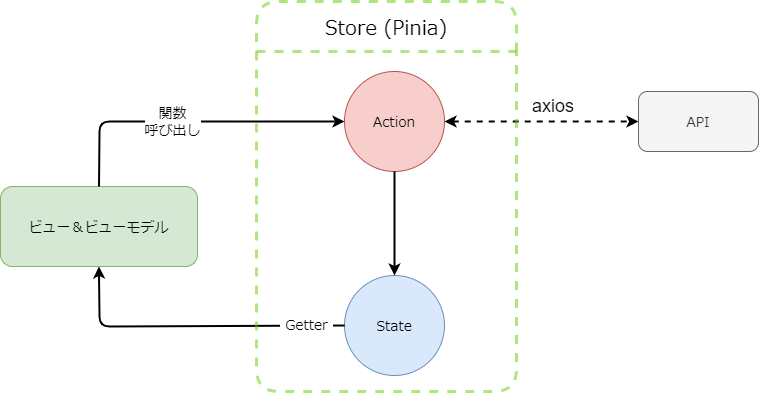

The diagram above was exported from draw.io. Its source (the exported page's mxGraphModel, read from the mxfile embedded in the PNG):
<mxGraphModel dx="1003" dy="514" grid="1" gridSize="10" guides="1" tooltips="1" connect="1" arrows="1" fold="1" page="1" pageScale="1" pageWidth="827" pageHeight="1169" background="none" math="0" shadow="0">
  <root>
    <mxCell id="0" />
    <mxCell id="1" parent="0" />
    <mxCell id="8" value="&lt;font style=&quot;font-size: 14px&quot;&gt;Action&lt;/font&gt;" style="ellipse;whiteSpace=wrap;html=1;aspect=fixed;fontFamily=Noto Sans JP;fontSource=https%3A%2F%2Ffonts.googleapis.com%2Fcss%3Ffamily%3DNoto%2BSans%2BJP;fontSize=18;fillColor=#f8cecc;strokeColor=#b85450;" parent="1" vertex="1">
      <mxGeometry x="368" y="160" width="100" height="100" as="geometry" />
    </mxCell>
    <mxCell id="9" value="&lt;font style=&quot;font-size: 14px&quot;&gt;State&lt;/font&gt;" style="ellipse;whiteSpace=wrap;html=1;aspect=fixed;fontFamily=Noto Sans JP;fontSource=https%3A%2F%2Ffonts.googleapis.com%2Fcss%3Ffamily%3DNoto%2BSans%2BJP;fontSize=18;fillColor=#dae8fc;strokeColor=#6c8ebf;" parent="1" vertex="1">
      <mxGeometry x="368" y="364" width="100" height="100" as="geometry" />
    </mxCell>
    <mxCell id="10" value="&lt;font style=&quot;font-size: 14px&quot;&gt;ビュー＆ビューモデル&lt;/font&gt;" style="rounded=1;whiteSpace=wrap;html=1;fontFamily=Noto Sans JP;fontSource=https%3A%2F%2Ffonts.googleapis.com%2Fcss%3Ffamily%3DNoto%2BSans%2BJP;fontSize=18;fillColor=#d5e8d4;strokeColor=#82b366;" parent="1" vertex="1">
      <mxGeometry x="24" y="275" width="197" height="80" as="geometry" />
    </mxCell>
    <mxCell id="11" value="&lt;font style=&quot;font-size: 14px&quot;&gt;API&lt;/font&gt;" style="rounded=1;whiteSpace=wrap;html=1;fontFamily=Noto Sans JP;fontSource=https%3A%2F%2Ffonts.googleapis.com%2Fcss%3Ffamily%3DNoto%2BSans%2BJP;fontSize=18;fillColor=#f5f5f5;fontColor=#333333;strokeColor=#666666;" parent="1" vertex="1">
      <mxGeometry x="662" y="180" width="120" height="60" as="geometry" />
    </mxCell>
    <mxCell id="12" value="" style="endArrow=classic;html=1;fontFamily=Noto Sans JP;fontSource=https%3A%2F%2Ffonts.googleapis.com%2Fcss%3Ffamily%3DNoto%2BSans%2BJP;fontSize=18;exitX=1;exitY=0.5;exitDx=0;exitDy=0;entryX=0;entryY=0.5;entryDx=0;entryDy=0;spacing=4;endSize=6;jumpStyle=none;targetPerimeterSpacing=0;sourcePerimeterSpacing=0;strokeWidth=2;dashed=1;startArrow=classic;startFill=1;" parent="1" source="8" target="11" edge="1">
      <mxGeometry width="50" height="50" relative="1" as="geometry">
        <mxPoint x="603" y="390" as="sourcePoint" />
        <mxPoint x="653" y="340" as="targetPoint" />
      </mxGeometry>
    </mxCell>
    <mxCell id="14" value="" style="endArrow=classic;html=1;fontFamily=Noto Sans JP;fontSource=https%3A%2F%2Ffonts.googleapis.com%2Fcss%3Ffamily%3DNoto%2BSans%2BJP;fontSize=18;endSize=6;sourcePerimeterSpacing=0;targetPerimeterSpacing=0;strokeWidth=2;jumpStyle=none;exitX=0.5;exitY=0;exitDx=0;exitDy=0;entryX=0;entryY=0.5;entryDx=0;entryDy=0;" parent="1" source="10" target="8" edge="1">
      <mxGeometry width="50" height="50" relative="1" as="geometry">
        <mxPoint x="273" y="390" as="sourcePoint" />
        <mxPoint x="323" y="340" as="targetPoint" />
        <Array as="points">
          <mxPoint x="123" y="210" />
          <mxPoint x="273" y="210" />
        </Array>
      </mxGeometry>
    </mxCell>
    <mxCell id="18" value="関数&lt;br style=&quot;font-size: 14px;&quot;&gt;呼び出し" style="edgeLabel;html=1;align=center;verticalAlign=middle;resizable=0;points=[];fontSize=14;fontFamily=Noto Sans JP;" parent="14" vertex="1" connectable="0">
      <mxGeometry x="0.2988" relative="1" as="geometry">
        <mxPoint x="-63" as="offset" />
      </mxGeometry>
    </mxCell>
    <mxCell id="15" value="" style="endArrow=none;html=1;fontFamily=Noto Sans JP;fontSource=https%3A%2F%2Ffonts.googleapis.com%2Fcss%3Ffamily%3DNoto%2BSans%2BJP;fontSize=18;endSize=6;sourcePerimeterSpacing=0;targetPerimeterSpacing=0;strokeWidth=2;jumpStyle=none;exitX=0.5;exitY=1;exitDx=0;exitDy=0;entryX=0;entryY=0.5;entryDx=0;entryDy=0;startArrow=classic;startFill=1;endFill=0;" parent="1" source="10" target="9" edge="1">
      <mxGeometry width="50" height="50" relative="1" as="geometry">
        <mxPoint x="243" y="310" as="sourcePoint" />
        <mxPoint x="480.99999999999045" y="220" as="targetPoint" />
        <Array as="points">
          <mxPoint x="123" y="415" />
        </Array>
      </mxGeometry>
    </mxCell>
    <mxCell id="17" value="&amp;nbsp;Getter&amp;nbsp;" style="edgeLabel;html=1;align=center;verticalAlign=middle;resizable=0;points=[];fontSize=14;fontFamily=Noto Sans JP;spacingLeft=3;spacingRight=3;spacing=4;labelBackgroundColor=default;" parent="15" vertex="1" connectable="0">
      <mxGeometry x="0.351" y="2" relative="1" as="geometry">
        <mxPoint x="61" y="2" as="offset" />
      </mxGeometry>
    </mxCell>
    <mxCell id="19" value="" style="endArrow=classic;html=1;fontFamily=Noto Sans JP;fontSource=https%3A%2F%2Ffonts.googleapis.com%2Fcss%3Ffamily%3DNoto%2BSans%2BJP;fontSize=18;endSize=6;sourcePerimeterSpacing=0;targetPerimeterSpacing=0;strokeWidth=2;jumpStyle=none;exitX=0.5;exitY=1;exitDx=0;exitDy=0;" parent="1" source="8" target="9" edge="1">
      <mxGeometry width="50" height="50" relative="1" as="geometry">
        <mxPoint x="431" y="380" as="sourcePoint" />
        <mxPoint x="481" y="330" as="targetPoint" />
      </mxGeometry>
    </mxCell>
    <mxCell id="22" value="Store (Pinia)" style="swimlane;fontStyle=0;childLayout=stackLayout;horizontal=1;startSize=50;horizontalStack=0;resizeParent=1;resizeParentMax=0;resizeLast=0;collapsible=1;marginBottom=0;dashed=1;labelBackgroundColor=none;labelBorderColor=none;fontFamily=Noto Sans JP;fontSource=https%3A%2F%2Ffonts.googleapis.com%2Fcss%3Ffamily%3DNoto%2BSans%2BJP;fontSize=20;strokeColor=#66CC00;strokeWidth=3;fillColor=none;rounded=1;shadow=0;sketch=0;glass=0;swimlaneLine=1;perimeterSpacing=0;opacity=50;" parent="1" vertex="1">
      <mxGeometry x="280" y="90" width="260" height="390" as="geometry" />
    </mxCell>
    <mxCell id="23" value="&lt;font style=&quot;font-size: 18px&quot;&gt;axios&lt;/font&gt;" style="text;html=1;strokeColor=none;fillColor=none;align=center;verticalAlign=middle;whiteSpace=wrap;rounded=0;" parent="1" vertex="1">
      <mxGeometry x="547" y="180" width="60" height="30" as="geometry" />
    </mxCell>
  </root>
</mxGraphModel>